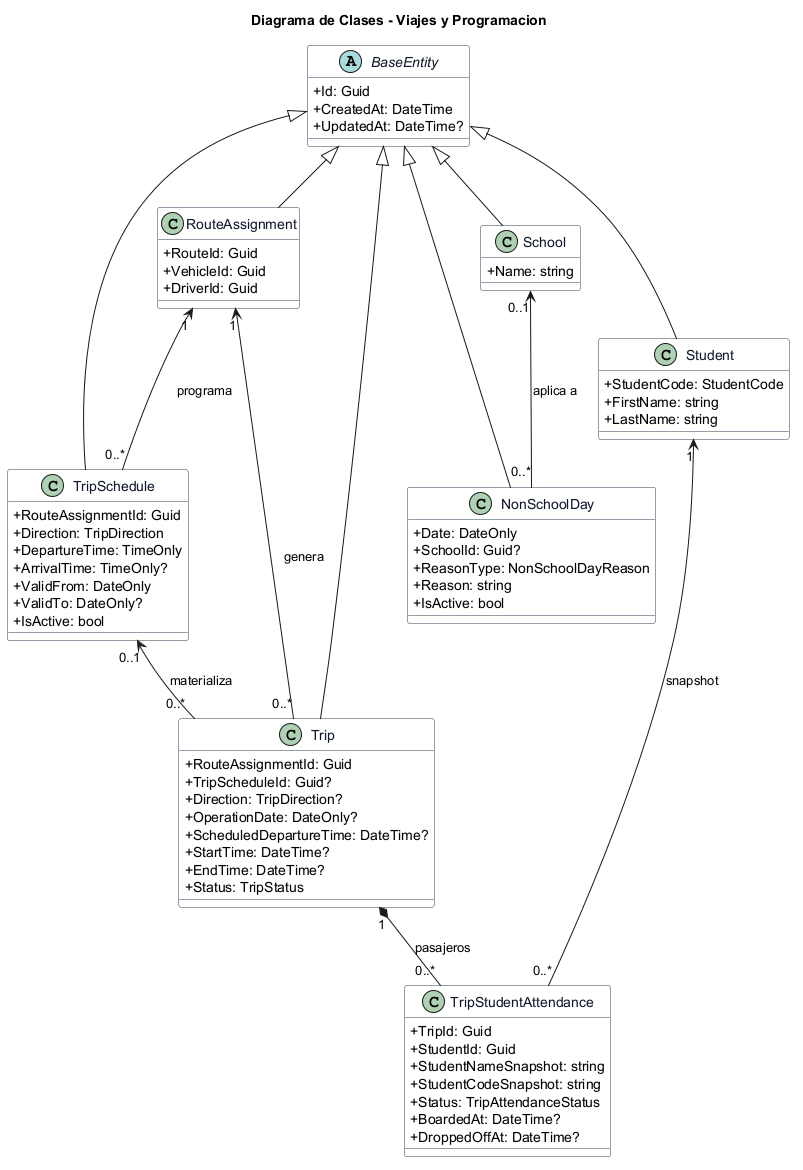

The diagram above was rendered by PlantUML. Its source (embedded in the PNG):
@startuml
title Diagrama de Clases - Viajes y Programacion
top to bottom direction
skinparam shadowing false
skinparam classAttributeIconSize 0
skinparam class {
  BackgroundColor #F8FAFC
  BorderColor #334155
  FontColor #0F172A
}

abstract class BaseEntity {
  +Id: Guid
  +CreatedAt: DateTime
  +UpdatedAt: DateTime?
}

class Trip {
  +RouteAssignmentId: Guid
  +TripScheduleId: Guid?
  +Direction: TripDirection?
  +OperationDate: DateOnly?
  +ScheduledDepartureTime: DateTime?
  +StartTime: DateTime?
  +EndTime: DateTime?
  +Status: TripStatus
}

class TripSchedule {
  +RouteAssignmentId: Guid
  +Direction: TripDirection
  +DepartureTime: TimeOnly
  +ArrivalTime: TimeOnly?
  +ValidFrom: DateOnly
  +ValidTo: DateOnly?
  +IsActive: bool
}

class TripStudentAttendance {
  +TripId: Guid
  +StudentId: Guid
  +StudentNameSnapshot: string
  +StudentCodeSnapshot: string
  +Status: TripAttendanceStatus
  +BoardedAt: DateTime?
  +DroppedOffAt: DateTime?
}

class NonSchoolDay {
  +Date: DateOnly
  +SchoolId: Guid?
  +ReasonType: NonSchoolDayReason
  +Reason: string
  +IsActive: bool
}

class RouteAssignment {
  +RouteId: Guid
  +VehicleId: Guid
  +DriverId: Guid
}

class Student {
  +StudentCode: StudentCode
  +FirstName: string
  +LastName: string
}

class School {
  +Name: string
}

BaseEntity <|-- Trip
BaseEntity <|-- TripSchedule
BaseEntity <|-- NonSchoolDay
BaseEntity <|-- RouteAssignment
BaseEntity <|-- Student
BaseEntity <|-- School

RouteAssignment "1" <-- "0..*" Trip : genera
TripSchedule "0..1" <-- "0..*" Trip : materializa
Trip "1" *-- "0..*" TripStudentAttendance : pasajeros
Student "1" <-- "0..*" TripStudentAttendance : snapshot
RouteAssignment "1" <-- "0..*" TripSchedule : programa
School "0..1" <-- "0..*" NonSchoolDay : aplica a
@enduml